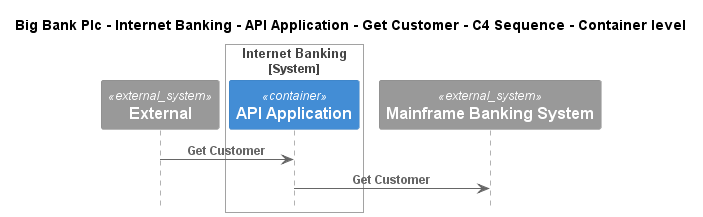

The diagram above was rendered by PlantUML. Its source (embedded in the PNG):
@startuml
!include ..\..\..\..\..\..\..\.c4s\C4_Sequence.puml

title Big Bank Plc - Internet Banking - API Application - Get Customer - C4 Sequence - Container level

System_Ext(C4InterFlow.SoftwareSystems.ExternalSystem, "External", "")

System_Boundary(BigBankPlc.SoftwareSystems.InternetBanking, "Internet Banking")
    Container(BigBankPlc.SoftwareSystems.InternetBanking.Containers.APIApplication, "API Application", "", "")
Boundary_End()
System_Ext(BigBankPlc.SoftwareSystems.MainframeBankingSystem, "Mainframe Banking System", "")

Rel(C4InterFlow.SoftwareSystems.ExternalSystem, BigBankPlc.SoftwareSystems.InternetBanking.Containers.APIApplication, "Get Customer")
Rel(BigBankPlc.SoftwareSystems.InternetBanking.Containers.APIApplication, BigBankPlc.SoftwareSystems.MainframeBankingSystem, "Get Customer")


@enduml